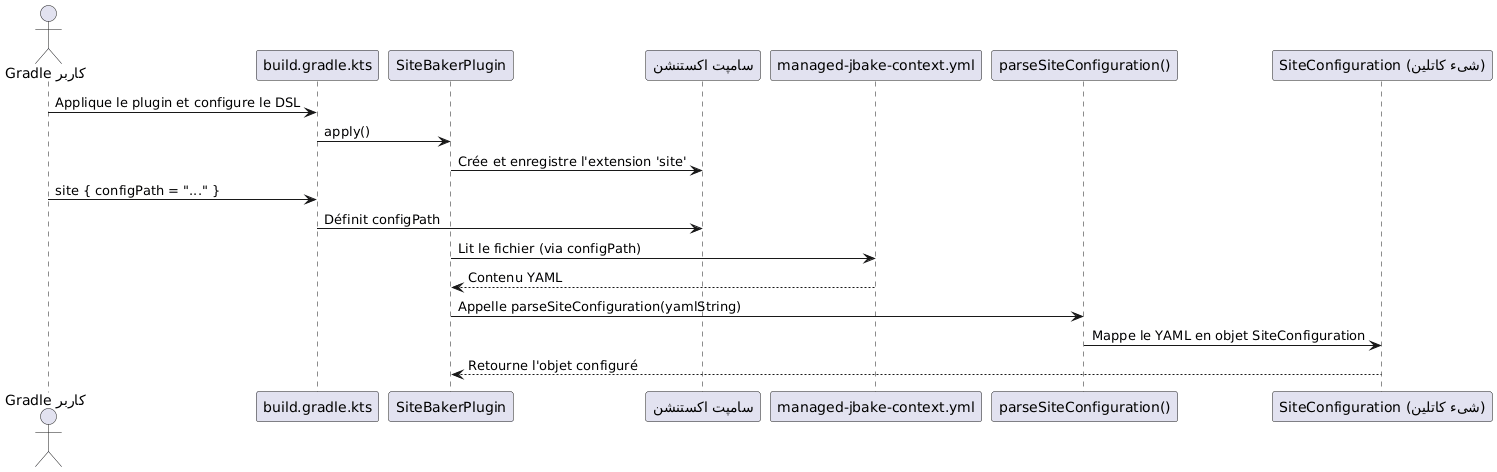

The diagram above was rendered by PlantUML. Its source (embedded in the PNG):
@startuml
actor "کاربر Gradle" as User
participant "build.gradle.kts" as BuildScript
participant "SiteBakerPlugin" as Plugin
participant "سامپت اکستنشن" as Extension
participant "managed-jbake-context.yml" as ConfigFile
participant "parseSiteConfiguration()" as Parser
participant "SiteConfiguration (شیء کاتلین)" as KotlinObject

User -> BuildScript : Applique le plugin et configure le DSL
BuildScript -> Plugin : apply()
Plugin -> Extension : Crée et enregistre l'extension 'site'
User -> BuildScript : site { configPath = "..." }
BuildScript -> Extension : Définit configPath

Plugin -> ConfigFile : Lit le fichier (via configPath)
ConfigFile --> Plugin : Contenu YAML
Plugin -> Parser : Appelle parseSiteConfiguration(yamlString)
Parser -> KotlinObject : Mappe le YAML en objet SiteConfiguration
KotlinObject --> Plugin : Retourne l'objet configuré

@enduml